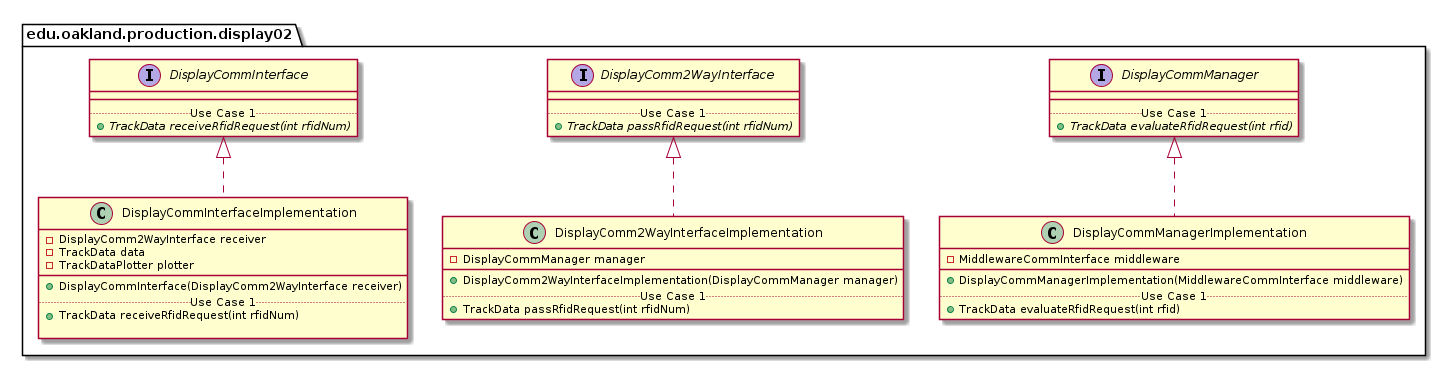

The diagram above was rendered by PlantUML. Its source (embedded in the PNG):
@startuml Display02ProductionPackage_InternalDependencies

package edu.oakland.production.display02 {
    
}


package edu.oakland.production.display02 {
    interface DisplayCommInterface {
        __
        .. Use Case 1 ..
        {abstract} + TrackData receiveRfidRequest(int rfidNum)
    }
}


package edu.oakland.production.display02 {
    interface DisplayComm2WayInterface {
        __
        .. Use Case 1 ..
        {abstract} + TrackData passRfidRequest(int rfidNum)
    }
}


package edu.oakland.production.display02 {
    interface DisplayCommManager {
        __
        .. Use Case 1 ..
        {abstract} + TrackData evaluateRfidRequest(int rfid)
    }
}


package edu.oakland.production.display02 {
    class DisplayCommInterfaceImplementation {
        - DisplayComm2WayInterface receiver
        - TrackData data
        - TrackDataPlotter plotter
        __
        + DisplayCommInterface(DisplayComm2WayInterface receiver)
        .. Use Case 1 ..
        + TrackData receiveRfidRequest(int rfidNum)
        
    }
}


DisplayCommInterfaceImplementation .up.|> DisplayCommInterface

package edu.oakland.production.display02 {
    class DisplayComm2WayInterfaceImplementation {
        - DisplayCommManager manager
        __
        + DisplayComm2WayInterfaceImplementation(DisplayCommManager manager)
        .. Use Case 1 ..
        + TrackData passRfidRequest(int rfidNum)
    }
}


DisplayComm2WayInterfaceImplementation .up.|> DisplayComm2WayInterface

package edu.oakland.production.display02 {
    class DisplayCommManagerImplementation {
        - MiddlewareCommInterface middleware
        __
        + DisplayCommManagerImplementation(MiddlewareCommInterface middleware)
        .. Use Case 1 ..
        + TrackData evaluateRfidRequest(int rfid)        
    }
}


DisplayCommManagerImplementation .up.|> DisplayCommManager

@enduml